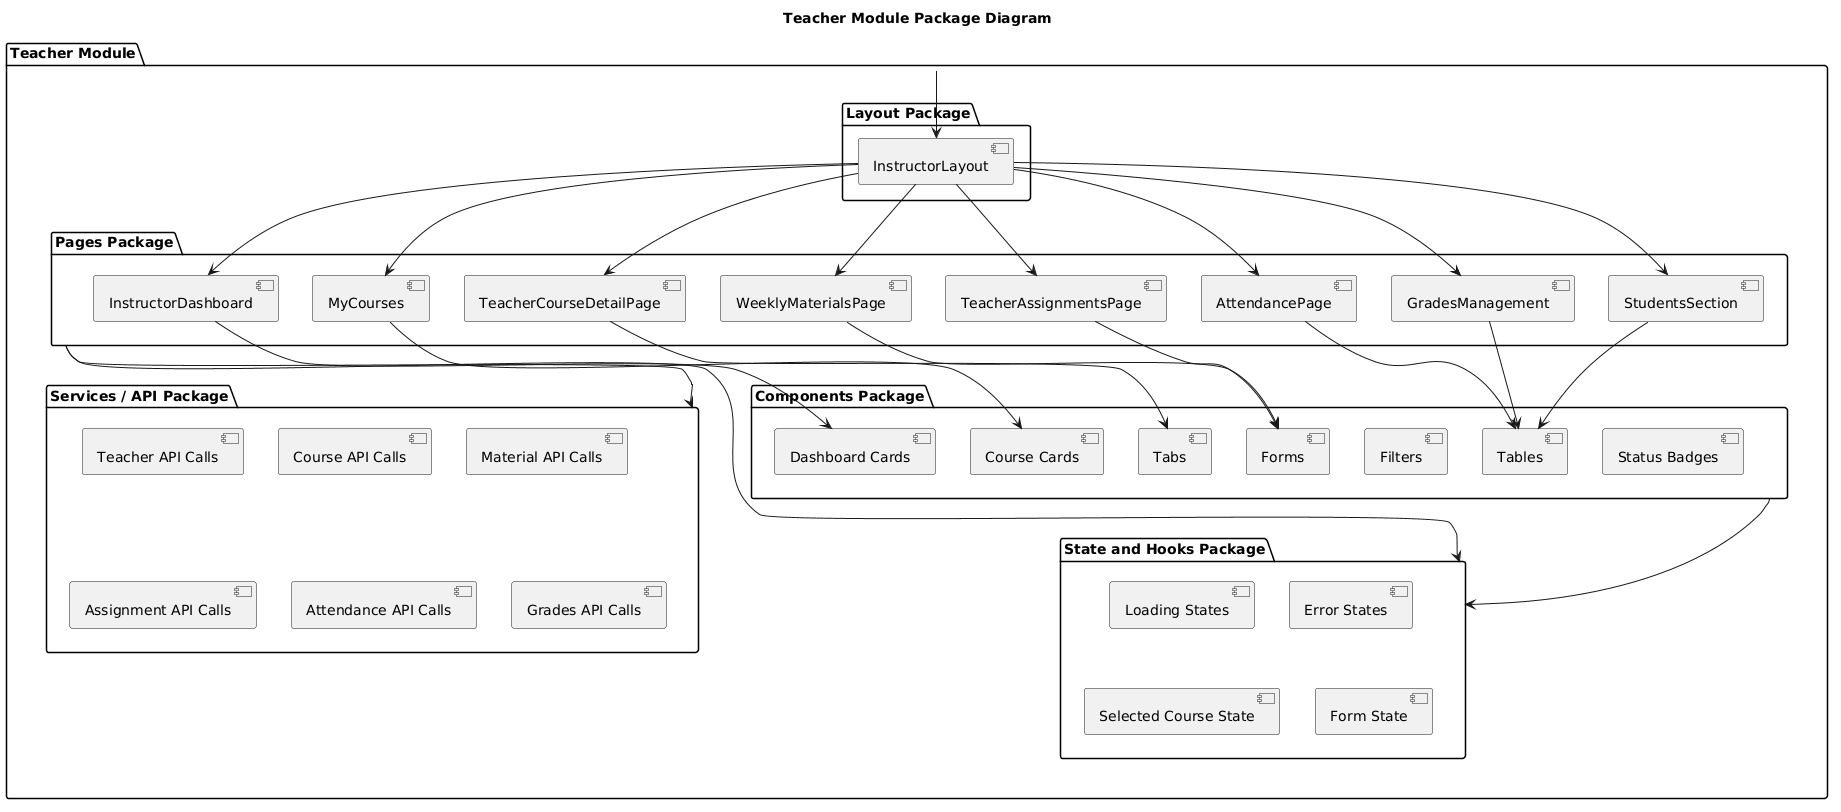

The diagram above was rendered by PlantUML. Its source (embedded in the PNG):
@startuml
title Teacher Module Package Diagram

package "Teacher Module" {

    package "Layout Package" {
        [InstructorLayout]
    }

    package "Pages Package" {
        [InstructorDashboard]
        [MyCourses]
        [TeacherCourseDetailPage]
        [WeeklyMaterialsPage]
        [TeacherAssignmentsPage]
        [AttendancePage]
        [GradesManagement]
        [StudentsSection]
    }

    package "Components Package" {
        [Dashboard Cards]
        [Course Cards]
        [Tables]
        [Forms]
        [Filters]
        [Tabs]
        [Status Badges]
    }

    package "Services / API Package" {
        [Teacher API Calls]
        [Course API Calls]
        [Material API Calls]
        [Assignment API Calls]
        [Attendance API Calls]
        [Grades API Calls]
    }

    package "State and Hooks Package" {
        [Loading States]
        [Error States]
        [Selected Course State]
        [Form State]
    }
}

[Teacher Module] --> [InstructorLayout]

[InstructorLayout] --> [InstructorDashboard]
[InstructorLayout] --> [MyCourses]
[InstructorLayout] --> [TeacherCourseDetailPage]
[InstructorLayout] --> [WeeklyMaterialsPage]
[InstructorLayout] --> [TeacherAssignmentsPage]
[InstructorLayout] --> [AttendancePage]
[InstructorLayout] --> [GradesManagement]
[InstructorLayout] --> [StudentsSection]

[InstructorDashboard] --> [Dashboard Cards]
[MyCourses] --> [Course Cards]
[TeacherCourseDetailPage] --> [Tabs]
[WeeklyMaterialsPage] --> [Forms]
[TeacherAssignmentsPage] --> [Forms]
[AttendancePage] --> [Tables]
[GradesManagement] --> [Tables]
[StudentsSection] --> [Tables]

[Pages Package] --> [Services / API Package]
[Pages Package] --> [State and Hooks Package]
[Components Package] --> [State and Hooks Package]
@enduml